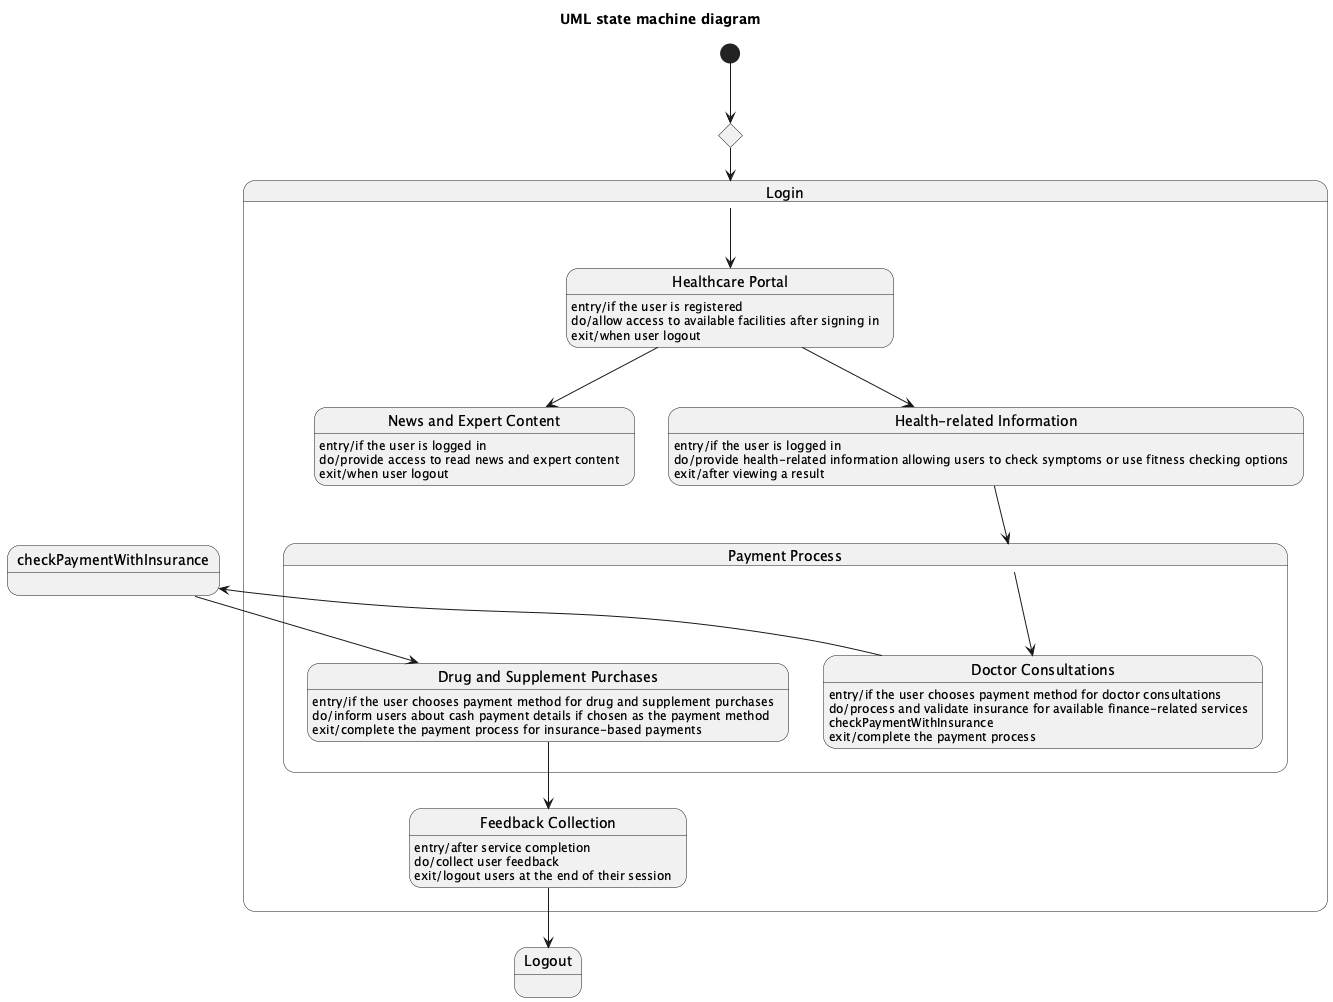

The diagram above was rendered by PlantUML. Its source (embedded in the PNG):
@startuml
title UML state machine diagram

[*] --> Register
state Register <<choice>>
Register : entry/when the user are user
Register : do/Register process
Register : exit/successful registration
Register : exit/invalid registration

state Login {
  state "Healthcare Portal" as HealthcarePortal
  HealthcarePortal : entry/if the user is registered
  HealthcarePortal : do/allow access to available facilities after signing in
  HealthcarePortal : exit/when user logout

  state "News and Expert Content" as NewsAndExpertContent
  NewsAndExpertContent : entry/if the user is logged in
  NewsAndExpertContent : do/provide access to read news and expert content
  NewsAndExpertContent : exit/when user logout

  state "Health-related Information" as HealthRelatedInformation
  HealthRelatedInformation : entry/if the user is logged in
  HealthRelatedInformation : do/provide health-related information allowing users to check symptoms or use fitness checking options
  HealthRelatedInformation : exit/after viewing a result

  state "Payment Process" as PaymentProcess {
    state "Doctor Consultations" as DoctorConsultations
    DoctorConsultations : entry/if the user chooses payment method for doctor consultations
    DoctorConsultations : do/process and validate insurance for available finance-related services
    DoctorConsultations : checkPaymentWithInsurance
    DoctorConsultations : exit/complete the payment process

    state "Drug and Supplement Purchases" as DrugAndSupplementPurchases
    DrugAndSupplementPurchases : entry/if the user chooses payment method for drug and supplement purchases
    DrugAndSupplementPurchases : do/inform users about cash payment details if chosen as the payment method
    DrugAndSupplementPurchases : exit/complete the payment process for insurance-based payments
  }

  state "Feedback Collection" as FeedbackCollection
  FeedbackCollection : entry/after service completion
  FeedbackCollection : do/collect user feedback
  FeedbackCollection : exit/logout users at the end of their session
}

Register --> Login
Login --> HealthcarePortal
HealthcarePortal --> NewsAndExpertContent
HealthcarePortal --> HealthRelatedInformation
HealthRelatedInformation --> PaymentProcess
PaymentProcess --> DoctorConsultations
DoctorConsultations --> checkPaymentWithInsurance
checkPaymentWithInsurance --> DrugAndSupplementPurchases
DrugAndSupplementPurchases --> FeedbackCollection
FeedbackCollection --> Logout
@enduml